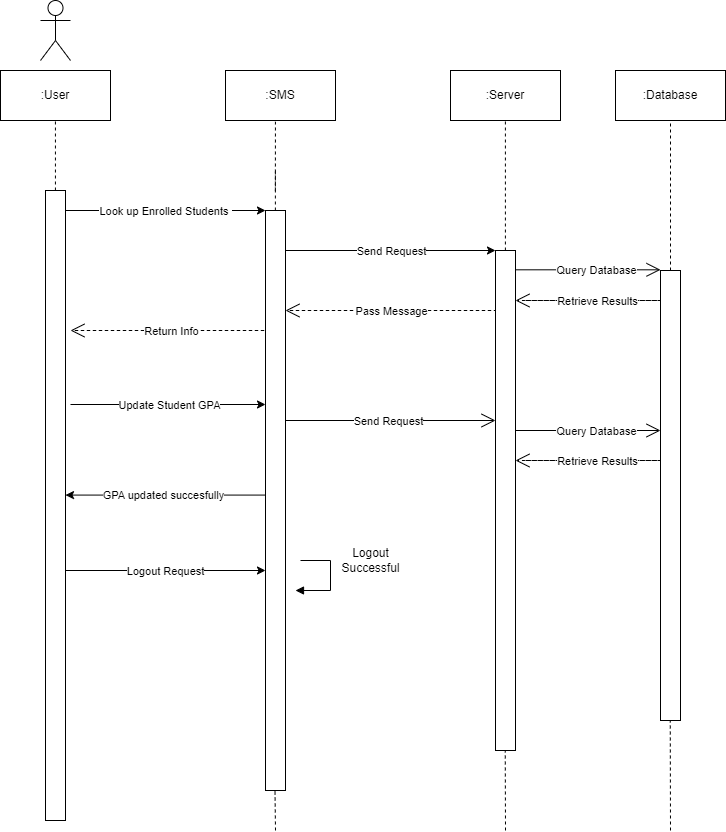

The diagram above was exported from draw.io. Its source (the exported page's mxGraphModel, read from the mxfile embedded in the PNG):
<mxGraphModel dx="254" dy="616" grid="1" gridSize="10" guides="1" tooltips="1" connect="1" arrows="1" fold="1" page="1" pageScale="1" pageWidth="1100" pageHeight="850" background="none" math="0" shadow="0">
  <root>
    <mxCell id="0" />
    <mxCell id="1" parent="0" />
    <mxCell id="-6PEmMJlGs1gWMdDE86d-1" value="" style="html=1;points=[[0,0,0,0,5],[0,1,0,0,-5],[1,0,0,0,5],[1,1,0,0,-5]];perimeter=orthogonalPerimeter;outlineConnect=0;targetShapes=umlLifeline;portConstraint=eastwest;newEdgeStyle={&quot;curved&quot;:0,&quot;rounded&quot;:0};" parent="1" vertex="1">
      <mxGeometry x="1250" y="210" width="20" height="630" as="geometry" />
    </mxCell>
    <mxCell id="-6PEmMJlGs1gWMdDE86d-2" value=":User" style="html=1;whiteSpace=wrap;" parent="1" vertex="1">
      <mxGeometry x="1205" y="90" width="110" height="50" as="geometry" />
    </mxCell>
    <mxCell id="-6PEmMJlGs1gWMdDE86d-3" value="" style="endArrow=none;dashed=1;html=1;rounded=0;entryX=0.5;entryY=1;entryDx=0;entryDy=0;" parent="1" source="-6PEmMJlGs1gWMdDE86d-1" edge="1">
      <mxGeometry width="50" height="50" relative="1" as="geometry">
        <mxPoint x="1259.9299999999998" y="170" as="sourcePoint" />
        <mxPoint x="1259.9299999999998" y="140" as="targetPoint" />
      </mxGeometry>
    </mxCell>
    <mxCell id="-6PEmMJlGs1gWMdDE86d-4" value=":SMS" style="html=1;whiteSpace=wrap;" parent="1" vertex="1">
      <mxGeometry x="1430" y="90" width="110" height="50" as="geometry" />
    </mxCell>
    <mxCell id="-6PEmMJlGs1gWMdDE86d-10" value="" style="endArrow=none;dashed=1;html=1;rounded=0;entryX=0.454;entryY=1.025;entryDx=0;entryDy=0;entryPerimeter=0;" parent="1" target="-6PEmMJlGs1gWMdDE86d-4" edge="1">
      <mxGeometry width="50" height="50" relative="1" as="geometry">
        <mxPoint x="1479.8699999999997" y="210" as="sourcePoint" />
        <mxPoint x="1479.8699999999997" y="180" as="targetPoint" />
      </mxGeometry>
    </mxCell>
    <mxCell id="-6PEmMJlGs1gWMdDE86d-223" value="" style="endArrow=none;dashed=1;html=1;rounded=0;entryX=0.5;entryY=1;entryDx=0;entryDy=0;" parent="1" edge="1">
      <mxGeometry width="50" height="50" relative="1" as="geometry">
        <mxPoint x="1874.9999999999998" y="290" as="sourcePoint" />
        <mxPoint x="1874.9999999999998" y="140" as="targetPoint" />
      </mxGeometry>
    </mxCell>
    <mxCell id="-6PEmMJlGs1gWMdDE86d-229" value="" style="html=1;points=[[0,0,0,0,5],[0,1,0,0,-5],[1,0,0,0,5],[1,1,0,0,-5]];perimeter=orthogonalPerimeter;outlineConnect=0;targetShapes=umlLifeline;portConstraint=eastwest;newEdgeStyle={&quot;curved&quot;:0,&quot;rounded&quot;:0};" parent="1" vertex="1">
      <mxGeometry x="1470" y="750" width="20" height="50" as="geometry" />
    </mxCell>
    <mxCell id="-6PEmMJlGs1gWMdDE86d-301" value="" style="endArrow=none;dashed=1;html=1;rounded=0;entryX=0.537;entryY=0.99;entryDx=0;entryDy=0;entryPerimeter=0;" parent="1" edge="1" source="-6PEmMJlGs1gWMdDE86d-324">
      <mxGeometry width="50" height="50" relative="1" as="geometry">
        <mxPoint x="1709.8999999999999" y="260" as="sourcePoint" />
        <mxPoint x="1709.8999999999999" y="139.5" as="targetPoint" />
        <Array as="points" />
      </mxGeometry>
    </mxCell>
    <mxCell id="-6PEmMJlGs1gWMdDE86d-317" value="" style="endArrow=none;dashed=1;html=1;rounded=0;" parent="1" edge="1">
      <mxGeometry width="50" height="50" relative="1" as="geometry">
        <mxPoint x="1479.88" y="520" as="sourcePoint" />
        <mxPoint x="1479.88" y="310" as="targetPoint" />
      </mxGeometry>
    </mxCell>
    <mxCell id="-6PEmMJlGs1gWMdDE86d-318" value="" style="endArrow=classic;html=1;rounded=0;" parent="1" edge="1" target="-6PEmMJlGs1gWMdDE86d-316">
      <mxGeometry width="50" height="50" relative="1" as="geometry">
        <mxPoint x="1275" y="424.00000000000006" as="sourcePoint" />
        <mxPoint x="1475" y="424.00000000000006" as="targetPoint" />
      </mxGeometry>
    </mxCell>
    <mxCell id="-6PEmMJlGs1gWMdDE86d-319" value="Update Student GPA" style="edgeLabel;html=1;align=center;verticalAlign=middle;resizable=0;points=[];" parent="-6PEmMJlGs1gWMdDE86d-318" vertex="1" connectable="0">
      <mxGeometry x="-0.276" relative="1" as="geometry">
        <mxPoint x="27" as="offset" />
      </mxGeometry>
    </mxCell>
    <mxCell id="-6PEmMJlGs1gWMdDE86d-326" value="" style="endArrow=none;dashed=1;html=1;rounded=0;" parent="1" target="-6PEmMJlGs1gWMdDE86d-324" edge="1">
      <mxGeometry width="50" height="50" relative="1" as="geometry">
        <mxPoint x="1710" y="410" as="sourcePoint" />
        <mxPoint x="1769.7100000000003" y="240" as="targetPoint" />
      </mxGeometry>
    </mxCell>
    <mxCell id="-6PEmMJlGs1gWMdDE86d-324" value="" style="html=1;points=[[0,0,0,0,5],[0,1,0,0,-5],[1,0,0,0,5],[1,1,0,0,-5]];perimeter=orthogonalPerimeter;outlineConnect=0;targetShapes=umlLifeline;portConstraint=eastwest;newEdgeStyle={&quot;curved&quot;:0,&quot;rounded&quot;:0};" parent="1" vertex="1">
      <mxGeometry x="1700" y="270" width="20" height="500" as="geometry" />
    </mxCell>
    <mxCell id="-6PEmMJlGs1gWMdDE86d-340" value="" style="endArrow=open;endFill=1;endSize=12;html=1;rounded=0;" parent="1" edge="1" source="-6PEmMJlGs1gWMdDE86d-316">
      <mxGeometry width="160" relative="1" as="geometry">
        <mxPoint x="1495" y="440" as="sourcePoint" />
        <mxPoint x="1700" y="440" as="targetPoint" />
      </mxGeometry>
    </mxCell>
    <mxCell id="-6PEmMJlGs1gWMdDE86d-341" value="&lt;span style=&quot;color: rgba(0, 0, 0, 0); font-family: monospace; font-size: 0px; text-align: start; background-color: rgb(251, 251, 251);&quot;&gt;%3CmxGraphModel%3E%3Croot%3E%3CmxCell%20id%3D%220%22%2F%3E%3CmxCell%20id%3D%221%22%20parent%3D%220%22%2F%3E%3CmxCell%20id%3D%222%22%20value%3D%22Administrator%20issues%20the%20command%20sudo%20apt%20update%26lt%3Bdiv%26gt%3B%26lt%3Bbr%2F%26gt%3B%26lt%3B%2Fdiv%26gt%3B%22%20style%3D%22edgeLabel%3Bhtml%3D1%3Balign%3Dcenter%3BverticalAlign%3Dmiddle%3Bresizable%3D0%3Bpoints%3D%5B%5D%3B%22%20vertex%3D%221%22%20connectable%3D%220%22%20parent%3D%221%22%3E%3CmxGeometry%20x%3D%22359.8571428571429%22%20y%3D%22280%22%20as%3D%22geometry%22%2F%3E%3C%2FmxCell%3E%3C%2Froot%3E%3C%2FmxGraphModel%3E&lt;/span&gt;" style="edgeLabel;html=1;align=center;verticalAlign=middle;resizable=0;points=[];" parent="-6PEmMJlGs1gWMdDE86d-340" vertex="1" connectable="0">
      <mxGeometry x="0.1219" y="1" relative="1" as="geometry">
        <mxPoint as="offset" />
      </mxGeometry>
    </mxCell>
    <mxCell id="-6PEmMJlGs1gWMdDE86d-342" value="&lt;span style=&quot;color: rgba(0, 0, 0, 0); font-family: monospace; font-size: 0px; text-align: start; background-color: rgb(251, 251, 251);&quot;&gt;%3CmxGraphModel%3E%3Croot%3E%3CmxCell%20id%3D%220%22%2F%3E%3CmxCell%20id%3D%221%22%20parent%3D%220%22%2F%3E%3CmxCell%20id%3D%222%22%20value%3D%22Administrator%20logs%20in%20with%20username%20and%20password%22%20style%3D%22edgeLabel%3Bhtml%3D1%3Balign%3Dcenter%3BverticalAlign%3Dmiddle%3Bresizable%3D0%3Bpoints%3D%5B%5D%3B%22%20vertex%3D%221%22%20connectable%3D%220%22%20parent%3D%221%22%3E%3CmxGeometry%20x%3D%22359.8571428571429%22%20y%3D%22177%22%20as%3D%22geometry%22%2F%3E%3C%2FmxCell%3E%3C%2Froot%3E%3C%2FmxGraphModel%3E&lt;/span&gt;" style="edgeLabel;html=1;align=center;verticalAlign=middle;resizable=0;points=[];" parent="-6PEmMJlGs1gWMdDE86d-340" vertex="1" connectable="0">
      <mxGeometry x="-0.0087" y="4" relative="1" as="geometry">
        <mxPoint as="offset" />
      </mxGeometry>
    </mxCell>
    <mxCell id="-6PEmMJlGs1gWMdDE86d-343" value="Send Request" style="edgeLabel;html=1;align=center;verticalAlign=middle;resizable=0;points=[];" parent="-6PEmMJlGs1gWMdDE86d-340" vertex="1" connectable="0">
      <mxGeometry x="0.0142" y="4" relative="1" as="geometry">
        <mxPoint x="-4" y="4" as="offset" />
      </mxGeometry>
    </mxCell>
    <mxCell id="-6PEmMJlGs1gWMdDE86d-344" value="" style="endArrow=classic;html=1;rounded=0;" parent="1" edge="1">
      <mxGeometry width="50" height="50" relative="1" as="geometry">
        <mxPoint x="1470" y="514.5799999999999" as="sourcePoint" />
        <mxPoint x="1270" y="514.5799999999999" as="targetPoint" />
      </mxGeometry>
    </mxCell>
    <mxCell id="-6PEmMJlGs1gWMdDE86d-345" value="GPA updated succesfully" style="edgeLabel;html=1;align=center;verticalAlign=middle;resizable=0;points=[];" parent="-6PEmMJlGs1gWMdDE86d-344" vertex="1" connectable="0">
      <mxGeometry x="-0.276" relative="1" as="geometry">
        <mxPoint x="-31" as="offset" />
      </mxGeometry>
    </mxCell>
    <mxCell id="-6PEmMJlGs1gWMdDE86d-488" value="" style="endArrow=none;dashed=1;html=1;rounded=0;" parent="1" edge="1" source="-6PEmMJlGs1gWMdDE86d-316">
      <mxGeometry width="50" height="50" relative="1" as="geometry">
        <mxPoint x="1479.88" y="260" as="sourcePoint" />
        <mxPoint x="1479.88" y="190" as="targetPoint" />
      </mxGeometry>
    </mxCell>
    <mxCell id="OQuqXElRYrM-AluHmmmo-1" value="" style="shape=umlActor;verticalLabelPosition=bottom;verticalAlign=top;html=1;" parent="1" vertex="1">
      <mxGeometry x="1245" y="20" width="30" height="60" as="geometry" />
    </mxCell>
    <mxCell id="OQuqXElRYrM-AluHmmmo-2" value="" style="endArrow=none;dashed=1;html=1;rounded=0;entryX=0.5;entryY=1;entryDx=0;entryDy=0;" parent="1" edge="1">
      <mxGeometry width="50" height="50" relative="1" as="geometry">
        <mxPoint x="1884.9999999999998" y="665" as="sourcePoint" />
        <mxPoint x="1884.9999999999998" y="570" as="targetPoint" />
      </mxGeometry>
    </mxCell>
    <mxCell id="4UMh4ymILT11Irzyk8Er-1" value="" style="endArrow=classic;html=1;rounded=0;" edge="1" parent="1">
      <mxGeometry width="50" height="50" relative="1" as="geometry">
        <mxPoint x="1270" y="229.99999999999994" as="sourcePoint" />
        <mxPoint x="1470" y="229.99999999999994" as="targetPoint" />
      </mxGeometry>
    </mxCell>
    <mxCell id="4UMh4ymILT11Irzyk8Er-2" value="Look up Enrolled Students&amp;nbsp;" style="edgeLabel;html=1;align=center;verticalAlign=middle;resizable=0;points=[];" vertex="1" connectable="0" parent="4UMh4ymILT11Irzyk8Er-1">
      <mxGeometry x="-0.276" relative="1" as="geometry">
        <mxPoint x="27" as="offset" />
      </mxGeometry>
    </mxCell>
    <mxCell id="4UMh4ymILT11Irzyk8Er-3" value="" style="endArrow=classic;html=1;rounded=0;" edge="1" parent="1">
      <mxGeometry width="50" height="50" relative="1" as="geometry">
        <mxPoint x="1490" y="270" as="sourcePoint" />
        <mxPoint x="1700" y="270" as="targetPoint" />
      </mxGeometry>
    </mxCell>
    <mxCell id="4UMh4ymILT11Irzyk8Er-4" value="Send Request" style="edgeLabel;html=1;align=center;verticalAlign=middle;resizable=0;points=[];" vertex="1" connectable="0" parent="4UMh4ymILT11Irzyk8Er-3">
      <mxGeometry x="-0.276" relative="1" as="geometry">
        <mxPoint x="29" as="offset" />
      </mxGeometry>
    </mxCell>
    <mxCell id="4UMh4ymILT11Irzyk8Er-5" value="" style="endArrow=open;endSize=12;dashed=1;html=1;rounded=0;" edge="1" parent="1">
      <mxGeometry width="160" relative="1" as="geometry">
        <mxPoint x="1494.72" y="330" as="sourcePoint" />
        <mxPoint x="1490" y="330" as="targetPoint" />
        <Array as="points">
          <mxPoint x="1700" y="330" />
        </Array>
      </mxGeometry>
    </mxCell>
    <mxCell id="4UMh4ymILT11Irzyk8Er-6" value="Pass Message" style="edgeLabel;html=1;align=center;verticalAlign=middle;resizable=0;points=[];" vertex="1" connectable="0" parent="4UMh4ymILT11Irzyk8Er-5">
      <mxGeometry x="-0.6487" relative="1" as="geometry">
        <mxPoint x="28" as="offset" />
      </mxGeometry>
    </mxCell>
    <mxCell id="4UMh4ymILT11Irzyk8Er-7" value=":Server" style="html=1;whiteSpace=wrap;" vertex="1" parent="1">
      <mxGeometry x="1655" y="90" width="110" height="50" as="geometry" />
    </mxCell>
    <mxCell id="4UMh4ymILT11Irzyk8Er-8" value=":Database" style="html=1;whiteSpace=wrap;" vertex="1" parent="1">
      <mxGeometry x="1820" y="90" width="110" height="50" as="geometry" />
    </mxCell>
    <mxCell id="4UMh4ymILT11Irzyk8Er-9" value="" style="endArrow=open;endFill=1;endSize=12;html=1;rounded=0;" edge="1" parent="1">
      <mxGeometry width="160" relative="1" as="geometry">
        <mxPoint x="1720" y="289.31" as="sourcePoint" />
        <mxPoint x="1865" y="289.31" as="targetPoint" />
      </mxGeometry>
    </mxCell>
    <mxCell id="4UMh4ymILT11Irzyk8Er-10" value="&lt;span style=&quot;color: rgba(0, 0, 0, 0); font-family: monospace; font-size: 0px; text-align: start; background-color: rgb(251, 251, 251);&quot;&gt;%3CmxGraphModel%3E%3Croot%3E%3CmxCell%20id%3D%220%22%2F%3E%3CmxCell%20id%3D%221%22%20parent%3D%220%22%2F%3E%3CmxCell%20id%3D%222%22%20value%3D%22Administrator%20issues%20the%20command%20sudo%20apt%20update%26lt%3Bdiv%26gt%3B%26lt%3Bbr%2F%26gt%3B%26lt%3B%2Fdiv%26gt%3B%22%20style%3D%22edgeLabel%3Bhtml%3D1%3Balign%3Dcenter%3BverticalAlign%3Dmiddle%3Bresizable%3D0%3Bpoints%3D%5B%5D%3B%22%20vertex%3D%221%22%20connectable%3D%220%22%20parent%3D%221%22%3E%3CmxGeometry%20x%3D%22359.8571428571429%22%20y%3D%22280%22%20as%3D%22geometry%22%2F%3E%3C%2FmxCell%3E%3C%2Froot%3E%3C%2FmxGraphModel%3E&lt;/span&gt;" style="edgeLabel;html=1;align=center;verticalAlign=middle;resizable=0;points=[];" vertex="1" connectable="0" parent="4UMh4ymILT11Irzyk8Er-9">
      <mxGeometry x="0.1219" y="1" relative="1" as="geometry">
        <mxPoint as="offset" />
      </mxGeometry>
    </mxCell>
    <mxCell id="4UMh4ymILT11Irzyk8Er-11" value="&lt;span style=&quot;color: rgba(0, 0, 0, 0); font-family: monospace; font-size: 0px; text-align: start; background-color: rgb(251, 251, 251);&quot;&gt;%3CmxGraphModel%3E%3Croot%3E%3CmxCell%20id%3D%220%22%2F%3E%3CmxCell%20id%3D%221%22%20parent%3D%220%22%2F%3E%3CmxCell%20id%3D%222%22%20value%3D%22Administrator%20logs%20in%20with%20username%20and%20password%22%20style%3D%22edgeLabel%3Bhtml%3D1%3Balign%3Dcenter%3BverticalAlign%3Dmiddle%3Bresizable%3D0%3Bpoints%3D%5B%5D%3B%22%20vertex%3D%221%22%20connectable%3D%220%22%20parent%3D%221%22%3E%3CmxGeometry%20x%3D%22359.8571428571429%22%20y%3D%22177%22%20as%3D%22geometry%22%2F%3E%3C%2FmxCell%3E%3C%2Froot%3E%3C%2FmxGraphModel%3E&lt;/span&gt;" style="edgeLabel;html=1;align=center;verticalAlign=middle;resizable=0;points=[];" vertex="1" connectable="0" parent="4UMh4ymILT11Irzyk8Er-9">
      <mxGeometry x="-0.0087" y="4" relative="1" as="geometry">
        <mxPoint as="offset" />
      </mxGeometry>
    </mxCell>
    <mxCell id="4UMh4ymILT11Irzyk8Er-12" value="Query Database" style="edgeLabel;html=1;align=center;verticalAlign=middle;resizable=0;points=[];" vertex="1" connectable="0" parent="4UMh4ymILT11Irzyk8Er-9">
      <mxGeometry x="0.0142" y="4" relative="1" as="geometry">
        <mxPoint x="6" y="4" as="offset" />
      </mxGeometry>
    </mxCell>
    <mxCell id="4UMh4ymILT11Irzyk8Er-13" value="" style="endArrow=open;endSize=12;dashed=1;html=1;rounded=0;" edge="1" parent="1">
      <mxGeometry width="160" relative="1" as="geometry">
        <mxPoint x="1730" y="320" as="sourcePoint" />
        <mxPoint x="1720" y="320" as="targetPoint" />
        <Array as="points">
          <mxPoint x="1864.72" y="320" />
        </Array>
      </mxGeometry>
    </mxCell>
    <mxCell id="4UMh4ymILT11Irzyk8Er-14" value="Retrieve Results" style="edgeLabel;html=1;align=center;verticalAlign=middle;resizable=0;points=[];" vertex="1" connectable="0" parent="4UMh4ymILT11Irzyk8Er-13">
      <mxGeometry x="-0.6487" relative="1" as="geometry">
        <mxPoint x="22" as="offset" />
      </mxGeometry>
    </mxCell>
    <mxCell id="-6PEmMJlGs1gWMdDE86d-327" value="" style="html=1;points=[[0,0,0,0,5],[0,1,0,0,-5],[1,0,0,0,5],[1,1,0,0,-5]];perimeter=orthogonalPerimeter;outlineConnect=0;targetShapes=umlLifeline;portConstraint=eastwest;newEdgeStyle={&quot;curved&quot;:0,&quot;rounded&quot;:0};" parent="1" vertex="1">
      <mxGeometry x="1865" y="290" width="20" height="450" as="geometry" />
    </mxCell>
    <mxCell id="4UMh4ymILT11Irzyk8Er-17" value="" style="endArrow=open;endSize=12;dashed=1;html=1;rounded=0;" edge="1" parent="1">
      <mxGeometry width="160" relative="1" as="geometry">
        <mxPoint x="1279.72" y="350" as="sourcePoint" />
        <mxPoint x="1275" y="350" as="targetPoint" />
        <Array as="points">
          <mxPoint x="1470" y="350" />
        </Array>
      </mxGeometry>
    </mxCell>
    <mxCell id="4UMh4ymILT11Irzyk8Er-18" value="Return Info" style="edgeLabel;html=1;align=center;verticalAlign=middle;resizable=0;points=[];" vertex="1" connectable="0" parent="4UMh4ymILT11Irzyk8Er-17">
      <mxGeometry x="-0.6487" relative="1" as="geometry">
        <mxPoint x="28" as="offset" />
      </mxGeometry>
    </mxCell>
    <mxCell id="4UMh4ymILT11Irzyk8Er-21" value="" style="endArrow=open;endFill=1;endSize=12;html=1;rounded=0;" edge="1" parent="1">
      <mxGeometry width="160" relative="1" as="geometry">
        <mxPoint x="1720" y="450" as="sourcePoint" />
        <mxPoint x="1865" y="450" as="targetPoint" />
      </mxGeometry>
    </mxCell>
    <mxCell id="4UMh4ymILT11Irzyk8Er-22" value="&lt;span style=&quot;color: rgba(0, 0, 0, 0); font-family: monospace; font-size: 0px; text-align: start; background-color: rgb(251, 251, 251);&quot;&gt;%3CmxGraphModel%3E%3Croot%3E%3CmxCell%20id%3D%220%22%2F%3E%3CmxCell%20id%3D%221%22%20parent%3D%220%22%2F%3E%3CmxCell%20id%3D%222%22%20value%3D%22Administrator%20issues%20the%20command%20sudo%20apt%20update%26lt%3Bdiv%26gt%3B%26lt%3Bbr%2F%26gt%3B%26lt%3B%2Fdiv%26gt%3B%22%20style%3D%22edgeLabel%3Bhtml%3D1%3Balign%3Dcenter%3BverticalAlign%3Dmiddle%3Bresizable%3D0%3Bpoints%3D%5B%5D%3B%22%20vertex%3D%221%22%20connectable%3D%220%22%20parent%3D%221%22%3E%3CmxGeometry%20x%3D%22359.8571428571429%22%20y%3D%22280%22%20as%3D%22geometry%22%2F%3E%3C%2FmxCell%3E%3C%2Froot%3E%3C%2FmxGraphModel%3E&lt;/span&gt;" style="edgeLabel;html=1;align=center;verticalAlign=middle;resizable=0;points=[];" vertex="1" connectable="0" parent="4UMh4ymILT11Irzyk8Er-21">
      <mxGeometry x="0.1219" y="1" relative="1" as="geometry">
        <mxPoint as="offset" />
      </mxGeometry>
    </mxCell>
    <mxCell id="4UMh4ymILT11Irzyk8Er-23" value="&lt;span style=&quot;color: rgba(0, 0, 0, 0); font-family: monospace; font-size: 0px; text-align: start; background-color: rgb(251, 251, 251);&quot;&gt;%3CmxGraphModel%3E%3Croot%3E%3CmxCell%20id%3D%220%22%2F%3E%3CmxCell%20id%3D%221%22%20parent%3D%220%22%2F%3E%3CmxCell%20id%3D%222%22%20value%3D%22Administrator%20logs%20in%20with%20username%20and%20password%22%20style%3D%22edgeLabel%3Bhtml%3D1%3Balign%3Dcenter%3BverticalAlign%3Dmiddle%3Bresizable%3D0%3Bpoints%3D%5B%5D%3B%22%20vertex%3D%221%22%20connectable%3D%220%22%20parent%3D%221%22%3E%3CmxGeometry%20x%3D%22359.8571428571429%22%20y%3D%22177%22%20as%3D%22geometry%22%2F%3E%3C%2FmxCell%3E%3C%2Froot%3E%3C%2FmxGraphModel%3E&lt;/span&gt;" style="edgeLabel;html=1;align=center;verticalAlign=middle;resizable=0;points=[];" vertex="1" connectable="0" parent="4UMh4ymILT11Irzyk8Er-21">
      <mxGeometry x="-0.0087" y="4" relative="1" as="geometry">
        <mxPoint as="offset" />
      </mxGeometry>
    </mxCell>
    <mxCell id="4UMh4ymILT11Irzyk8Er-24" value="Query Database" style="edgeLabel;html=1;align=center;verticalAlign=middle;resizable=0;points=[];" vertex="1" connectable="0" parent="4UMh4ymILT11Irzyk8Er-21">
      <mxGeometry x="0.0142" y="4" relative="1" as="geometry">
        <mxPoint x="6" y="4" as="offset" />
      </mxGeometry>
    </mxCell>
    <mxCell id="4UMh4ymILT11Irzyk8Er-25" value="" style="endArrow=open;endSize=12;dashed=1;html=1;rounded=0;" edge="1" parent="1">
      <mxGeometry width="160" relative="1" as="geometry">
        <mxPoint x="1730" y="480" as="sourcePoint" />
        <mxPoint x="1720" y="480" as="targetPoint" />
        <Array as="points">
          <mxPoint x="1864.72" y="480" />
        </Array>
      </mxGeometry>
    </mxCell>
    <mxCell id="4UMh4ymILT11Irzyk8Er-26" value="Retrieve Results" style="edgeLabel;html=1;align=center;verticalAlign=middle;resizable=0;points=[];" vertex="1" connectable="0" parent="4UMh4ymILT11Irzyk8Er-25">
      <mxGeometry x="-0.6487" relative="1" as="geometry">
        <mxPoint x="22" as="offset" />
      </mxGeometry>
    </mxCell>
    <mxCell id="4UMh4ymILT11Irzyk8Er-27" value="" style="endArrow=none;dashed=1;html=1;rounded=0;" edge="1" parent="1" target="-6PEmMJlGs1gWMdDE86d-316">
      <mxGeometry width="50" height="50" relative="1" as="geometry">
        <mxPoint x="1479.88" y="260" as="sourcePoint" />
        <mxPoint x="1479.88" y="190" as="targetPoint" />
      </mxGeometry>
    </mxCell>
    <mxCell id="-6PEmMJlGs1gWMdDE86d-316" value="" style="html=1;points=[[0,0,0,0,5],[0,1,0,0,-5],[1,0,0,0,5],[1,1,0,0,-5]];perimeter=orthogonalPerimeter;outlineConnect=0;targetShapes=umlLifeline;portConstraint=eastwest;newEdgeStyle={&quot;curved&quot;:0,&quot;rounded&quot;:0};" parent="1" vertex="1">
      <mxGeometry x="1470" y="230" width="20" height="580" as="geometry" />
    </mxCell>
    <mxCell id="4UMh4ymILT11Irzyk8Er-28" value="" style="endArrow=classic;html=1;rounded=0;" edge="1" parent="1">
      <mxGeometry width="50" height="50" relative="1" as="geometry">
        <mxPoint x="1270" y="590" as="sourcePoint" />
        <mxPoint x="1470" y="590" as="targetPoint" />
      </mxGeometry>
    </mxCell>
    <mxCell id="4UMh4ymILT11Irzyk8Er-29" value="Logout Request" style="edgeLabel;html=1;align=center;verticalAlign=middle;resizable=0;points=[];" vertex="1" connectable="0" parent="4UMh4ymILT11Irzyk8Er-28">
      <mxGeometry x="-0.276" relative="1" as="geometry">
        <mxPoint x="27" as="offset" />
      </mxGeometry>
    </mxCell>
    <mxCell id="4UMh4ymILT11Irzyk8Er-32" value="" style="html=1;align=left;spacingLeft=2;endArrow=block;rounded=0;edgeStyle=orthogonalEdgeStyle;curved=0;rounded=0;" edge="1" parent="1">
      <mxGeometry x="-0.0588" y="80" relative="1" as="geometry">
        <mxPoint x="1505" y="580" as="sourcePoint" />
        <Array as="points">
          <mxPoint x="1535" y="580" />
          <mxPoint x="1535" y="610" />
        </Array>
        <mxPoint x="1500" y="610" as="targetPoint" />
        <mxPoint as="offset" />
      </mxGeometry>
    </mxCell>
    <mxCell id="4UMh4ymILT11Irzyk8Er-33" value="Logout&lt;div&gt;&amp;nbsp;Successful&amp;nbsp;&lt;/div&gt;" style="text;html=1;align=center;verticalAlign=middle;resizable=0;points=[];autosize=1;strokeColor=none;fillColor=none;" vertex="1" parent="1">
      <mxGeometry x="1530" y="560" width="90" height="40" as="geometry" />
    </mxCell>
    <mxCell id="4UMh4ymILT11Irzyk8Er-34" value="" style="endArrow=none;dashed=1;html=1;rounded=0;entryX=0.5;entryY=1;entryDx=0;entryDy=0;" edge="1" parent="1">
      <mxGeometry width="50" height="50" relative="1" as="geometry">
        <mxPoint x="1480" y="850" as="sourcePoint" />
        <mxPoint x="1479.4999999999998" y="810" as="targetPoint" />
      </mxGeometry>
    </mxCell>
    <mxCell id="4UMh4ymILT11Irzyk8Er-35" value="" style="endArrow=none;dashed=1;html=1;rounded=0;entryX=0.5;entryY=1;entryDx=0;entryDy=0;" edge="1" parent="1">
      <mxGeometry width="50" height="50" relative="1" as="geometry">
        <mxPoint x="1710" y="850" as="sourcePoint" />
        <mxPoint x="1709.7499999999998" y="770" as="targetPoint" />
      </mxGeometry>
    </mxCell>
    <mxCell id="4UMh4ymILT11Irzyk8Er-36" value="" style="endArrow=none;dashed=1;html=1;rounded=0;entryX=0.5;entryY=1;entryDx=0;entryDy=0;" edge="1" parent="1">
      <mxGeometry width="50" height="50" relative="1" as="geometry">
        <mxPoint x="1875" y="850" as="sourcePoint" />
        <mxPoint x="1874.7599999999998" y="740" as="targetPoint" />
      </mxGeometry>
    </mxCell>
  </root>
</mxGraphModel>